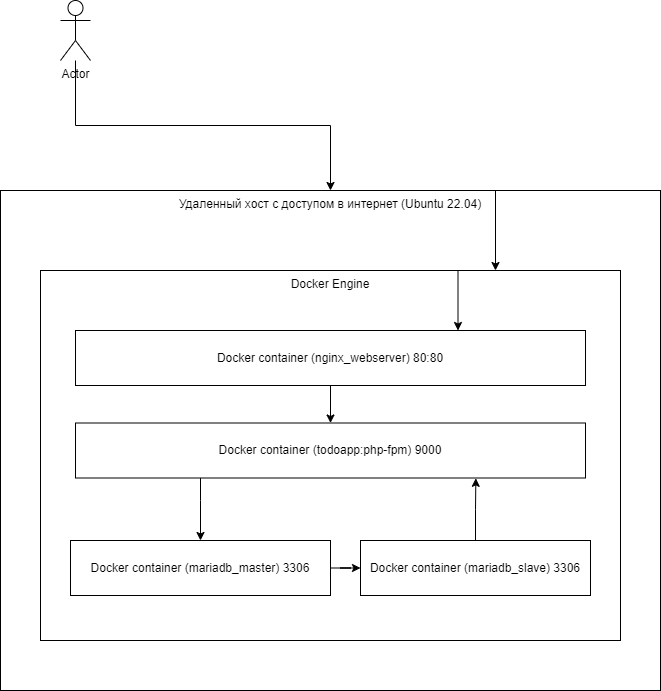

The diagram above was exported from draw.io. Its source (the exported page's mxGraphModel, read from the mxfile embedded in the PNG):
<mxGraphModel dx="1185" dy="627" grid="1" gridSize="10" guides="1" tooltips="1" connect="1" arrows="1" fold="1" page="1" pageScale="1" pageWidth="850" pageHeight="1100" math="0" shadow="0">
  <root>
    <mxCell id="0" />
    <mxCell id="1" parent="0" />
    <mxCell id="3SaSuazw3N49ED4KTact-1" value="Удаленный хост с доступом в интернет (Ubuntu 22.04)" style="rounded=0;whiteSpace=wrap;html=1;horizontal=1;verticalAlign=top;" vertex="1" parent="1">
      <mxGeometry x="80" y="200" width="660" height="500" as="geometry" />
    </mxCell>
    <mxCell id="3SaSuazw3N49ED4KTact-2" value="Docker Engine" style="rounded=0;whiteSpace=wrap;html=1;verticalAlign=top;" vertex="1" parent="1">
      <mxGeometry x="120" y="280" width="580" height="370" as="geometry" />
    </mxCell>
    <mxCell id="3SaSuazw3N49ED4KTact-11" style="edgeStyle=orthogonalEdgeStyle;rounded=0;orthogonalLoop=1;jettySize=auto;html=1;exitX=0.75;exitY=0;exitDx=0;exitDy=0;" edge="1" parent="1" source="3SaSuazw3N49ED4KTact-1">
      <mxGeometry relative="1" as="geometry">
        <mxPoint x="575" y="280" as="targetPoint" />
        <Array as="points">
          <mxPoint x="575" y="280" />
        </Array>
      </mxGeometry>
    </mxCell>
    <mxCell id="3SaSuazw3N49ED4KTact-16" style="edgeStyle=orthogonalEdgeStyle;rounded=0;orthogonalLoop=1;jettySize=auto;html=1;entryX=0.75;entryY=0;entryDx=0;entryDy=0;" edge="1" parent="1" source="3SaSuazw3N49ED4KTact-2" target="3SaSuazw3N49ED4KTact-3">
      <mxGeometry relative="1" as="geometry">
        <Array as="points">
          <mxPoint x="480" y="310" />
          <mxPoint x="480" y="310" />
        </Array>
      </mxGeometry>
    </mxCell>
    <mxCell id="3SaSuazw3N49ED4KTact-18" style="edgeStyle=orthogonalEdgeStyle;rounded=0;orthogonalLoop=1;jettySize=auto;html=1;entryX=0.5;entryY=0;entryDx=0;entryDy=0;" edge="1" parent="1" source="3SaSuazw3N49ED4KTact-3" target="3SaSuazw3N49ED4KTact-4">
      <mxGeometry relative="1" as="geometry" />
    </mxCell>
    <mxCell id="3SaSuazw3N49ED4KTact-3" value="Docker container (nginx_webserver) 80:80" style="rounded=0;whiteSpace=wrap;html=1;" vertex="1" parent="1">
      <mxGeometry x="155" y="340" width="510" height="55" as="geometry" />
    </mxCell>
    <mxCell id="3SaSuazw3N49ED4KTact-19" style="edgeStyle=orthogonalEdgeStyle;rounded=0;orthogonalLoop=1;jettySize=auto;html=1;" edge="1" parent="1" source="3SaSuazw3N49ED4KTact-4" target="3SaSuazw3N49ED4KTact-5">
      <mxGeometry relative="1" as="geometry">
        <Array as="points">
          <mxPoint x="280" y="510" />
          <mxPoint x="280" y="510" />
        </Array>
      </mxGeometry>
    </mxCell>
    <mxCell id="3SaSuazw3N49ED4KTact-4" value="Docker container (todoapp:php-fpm) 9000" style="rounded=0;whiteSpace=wrap;html=1;" vertex="1" parent="1">
      <mxGeometry x="155" y="432.5" width="510" height="55" as="geometry" />
    </mxCell>
    <mxCell id="3SaSuazw3N49ED4KTact-20" style="edgeStyle=orthogonalEdgeStyle;rounded=0;orthogonalLoop=1;jettySize=auto;html=1;" edge="1" parent="1" source="3SaSuazw3N49ED4KTact-5" target="3SaSuazw3N49ED4KTact-6">
      <mxGeometry relative="1" as="geometry" />
    </mxCell>
    <mxCell id="3SaSuazw3N49ED4KTact-5" value="Docker container (mariadb_master) 3306" style="rounded=0;whiteSpace=wrap;html=1;" vertex="1" parent="1">
      <mxGeometry x="150" y="550" width="260" height="55" as="geometry" />
    </mxCell>
    <mxCell id="3SaSuazw3N49ED4KTact-21" style="edgeStyle=orthogonalEdgeStyle;rounded=0;orthogonalLoop=1;jettySize=auto;html=1;entryX=0.785;entryY=1.006;entryDx=0;entryDy=0;entryPerimeter=0;" edge="1" parent="1" source="3SaSuazw3N49ED4KTact-6" target="3SaSuazw3N49ED4KTact-4">
      <mxGeometry relative="1" as="geometry">
        <Array as="points" />
      </mxGeometry>
    </mxCell>
    <mxCell id="3SaSuazw3N49ED4KTact-6" value="Docker container (mariadb_slave) 3306" style="rounded=0;whiteSpace=wrap;html=1;" vertex="1" parent="1">
      <mxGeometry x="440" y="550" width="230" height="55" as="geometry" />
    </mxCell>
    <mxCell id="3SaSuazw3N49ED4KTact-9" style="edgeStyle=orthogonalEdgeStyle;rounded=0;orthogonalLoop=1;jettySize=auto;html=1;entryX=0.5;entryY=0;entryDx=0;entryDy=0;" edge="1" parent="1" source="3SaSuazw3N49ED4KTact-8" target="3SaSuazw3N49ED4KTact-1">
      <mxGeometry relative="1" as="geometry">
        <mxPoint x="370" y="40" as="targetPoint" />
      </mxGeometry>
    </mxCell>
    <mxCell id="3SaSuazw3N49ED4KTact-8" value="Actor" style="shape=umlActor;verticalLabelPosition=bottom;verticalAlign=top;html=1;outlineConnect=0;" vertex="1" parent="1">
      <mxGeometry x="140" y="10" width="30" height="60" as="geometry" />
    </mxCell>
  </root>
</mxGraphModel>